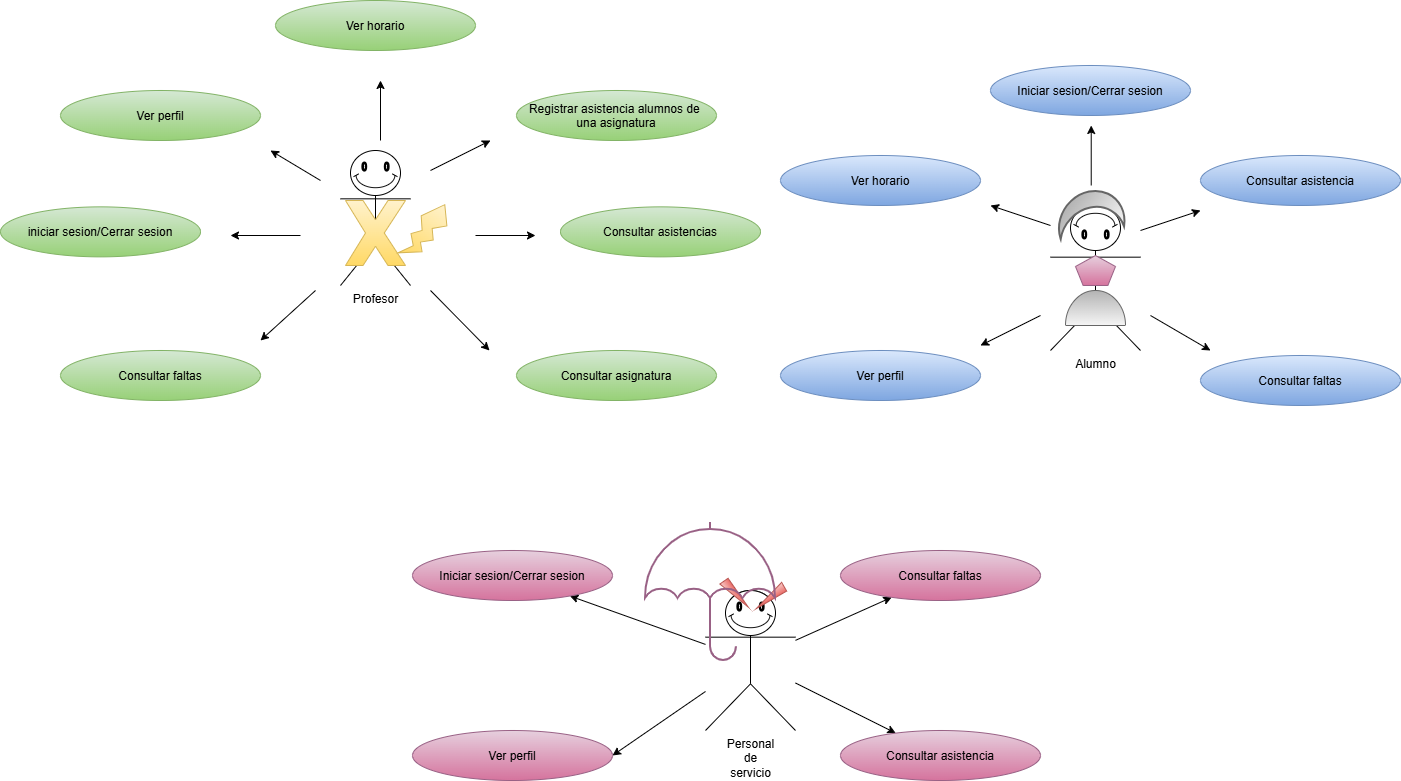

The diagram above was exported from draw.io. Its source (the exported page's mxGraphModel, read from the mxfile embedded in the PNG):
<mxGraphModel dx="1869" dy="527" grid="1" gridSize="10" guides="1" tooltips="1" connect="1" arrows="1" fold="1" page="1" pageScale="1" pageWidth="827" pageHeight="1169" math="0" shadow="0">
  <root>
    <mxCell id="0" />
    <mxCell id="1" parent="0" />
    <mxCell id="sX7sUPqLCgAbG1oxBEQf-36" parent="1" style="shape=umlActor;verticalLabelPosition=bottom;verticalAlign=top;html=1;outlineConnect=0;" value="Profesor" vertex="1">
      <mxGeometry height="130" width="70" x="20" y="675" as="geometry" />
    </mxCell>
    <mxCell id="sX7sUPqLCgAbG1oxBEQf-38" edge="1" parent="1" style="endArrow=classic;html=1;rounded=0;" value="">
      <mxGeometry height="50" relative="1" width="50" as="geometry">
        <mxPoint x="110" y="690" as="sourcePoint" />
        <mxPoint x="170" y="660" as="targetPoint" />
      </mxGeometry>
    </mxCell>
    <mxCell id="sX7sUPqLCgAbG1oxBEQf-39" edge="1" parent="1" style="endArrow=classic;html=1;rounded=0;" value="">
      <mxGeometry height="50" relative="1" width="50" as="geometry">
        <mxPoint x="60" y="660" as="sourcePoint" />
        <mxPoint x="60" y="600" as="targetPoint" />
      </mxGeometry>
    </mxCell>
    <mxCell id="sX7sUPqLCgAbG1oxBEQf-40" edge="1" parent="1" style="endArrow=classic;html=1;rounded=0;" value="">
      <mxGeometry height="50" relative="1" width="50" as="geometry">
        <mxPoint x="110" y="810" as="sourcePoint" />
        <mxPoint x="169" y="870" as="targetPoint" />
      </mxGeometry>
    </mxCell>
    <mxCell id="sX7sUPqLCgAbG1oxBEQf-41" edge="1" parent="1" style="endArrow=classic;html=1;rounded=0;" value="">
      <mxGeometry height="50" relative="1" width="50" as="geometry">
        <mxPoint x="-5" y="810" as="sourcePoint" />
        <mxPoint x="-60" y="860" as="targetPoint" />
      </mxGeometry>
    </mxCell>
    <mxCell id="sX7sUPqLCgAbG1oxBEQf-43" edge="1" parent="1" style="endArrow=classic;html=1;rounded=0;" value="">
      <mxGeometry height="50" relative="1" width="50" as="geometry">
        <mxPoint x="-20" y="755" as="sourcePoint" />
        <mxPoint x="-90" y="755" as="targetPoint" />
      </mxGeometry>
    </mxCell>
    <mxCell id="sX7sUPqLCgAbG1oxBEQf-30" parent="1" style="ellipse;fillColor=#d5e8d4;gradientColor=#97d077;strokeColor=#82b366;" value="Registrar asistencia alumnos de &#10;una asignatura" vertex="1">
      <mxGeometry height="50" width="200" x="196" y="610" as="geometry" />
    </mxCell>
    <mxCell id="sX7sUPqLCgAbG1oxBEQf-59" parent="1" style="shape=umlActor;verticalLabelPosition=bottom;verticalAlign=top;html=1;outlineConnect=0;" value="&lt;font&gt;&lt;font style=&quot;&quot;&gt;A&lt;/font&gt;&lt;span style=&quot;background-color: transparent; color: light-dark(rgb(0, 0, 0), rgb(255, 255, 255));&quot;&gt;lumno&lt;/span&gt;&lt;/font&gt;" vertex="1">
      <mxGeometry height="140" width="90" x="730" y="730" as="geometry" />
    </mxCell>
    <mxCell id="sX7sUPqLCgAbG1oxBEQf-61" edge="1" parent="1" style="endArrow=classic;html=1;rounded=0;" value="">
      <mxGeometry height="50" relative="1" width="50" as="geometry">
        <mxPoint x="820" y="750" as="sourcePoint" />
        <mxPoint x="880" y="730" as="targetPoint" />
      </mxGeometry>
    </mxCell>
    <mxCell id="sX7sUPqLCgAbG1oxBEQf-62" edge="1" parent="1" style="endArrow=classic;html=1;rounded=0;" value="">
      <mxGeometry height="50" relative="1" width="50" as="geometry">
        <mxPoint x="730" y="745" as="sourcePoint" />
        <mxPoint x="670" y="725" as="targetPoint" />
      </mxGeometry>
    </mxCell>
    <mxCell id="sX7sUPqLCgAbG1oxBEQf-63" edge="1" parent="1" style="endArrow=classic;html=1;rounded=0;" value="">
      <mxGeometry height="50" relative="1" width="50" as="geometry">
        <mxPoint x="830" y="835" as="sourcePoint" />
        <mxPoint x="890" y="870" as="targetPoint" />
      </mxGeometry>
    </mxCell>
    <mxCell id="sX7sUPqLCgAbG1oxBEQf-64" edge="1" parent="1" style="endArrow=classic;html=1;rounded=0;" value="">
      <mxGeometry height="50" relative="1" width="50" as="geometry">
        <mxPoint x="720" y="835" as="sourcePoint" />
        <mxPoint x="660" y="865" as="targetPoint" />
      </mxGeometry>
    </mxCell>
    <mxCell id="sX7sUPqLCgAbG1oxBEQf-65" edge="1" parent="1" style="endArrow=classic;html=1;rounded=0;" value="">
      <mxGeometry height="50" relative="1" width="50" as="geometry">
        <mxPoint x="770.72" y="705" as="sourcePoint" />
        <mxPoint x="770.72" y="645" as="targetPoint" />
      </mxGeometry>
    </mxCell>
    <mxCell id="KWDifNAyF_Z9CBklTSXY-2" edge="1" parent="1" source="sX7sUPqLCgAbG1oxBEQf-67" style="rounded=0;orthogonalLoop=1;jettySize=auto;html=1;" target="sX7sUPqLCgAbG1oxBEQf-95">
      <mxGeometry relative="1" as="geometry" />
    </mxCell>
    <mxCell id="KWDifNAyF_Z9CBklTSXY-3" edge="1" parent="1" source="sX7sUPqLCgAbG1oxBEQf-67" style="rounded=0;orthogonalLoop=1;jettySize=auto;html=1;" target="bd_wPGDW4ISkPX2yFfqq-8">
      <mxGeometry relative="1" as="geometry" />
    </mxCell>
    <mxCell id="KWDifNAyF_Z9CBklTSXY-4" edge="1" parent="1" source="sX7sUPqLCgAbG1oxBEQf-67" style="rounded=0;orthogonalLoop=1;jettySize=auto;html=1;entryX=1;entryY=0.5;entryDx=0;entryDy=0;" target="sX7sUPqLCgAbG1oxBEQf-97">
      <mxGeometry relative="1" as="geometry" />
    </mxCell>
    <mxCell id="KWDifNAyF_Z9CBklTSXY-5" edge="1" parent="1" source="sX7sUPqLCgAbG1oxBEQf-67" style="rounded=0;orthogonalLoop=1;jettySize=auto;html=1;" target="sX7sUPqLCgAbG1oxBEQf-93">
      <mxGeometry relative="1" as="geometry" />
    </mxCell>
    <mxCell id="sX7sUPqLCgAbG1oxBEQf-67" parent="1" style="shape=umlActor;verticalLabelPosition=bottom;verticalAlign=top;html=1;outlineConnect=0;" value="&lt;span style=&quot;text-wrap-mode: wrap;&quot;&gt;Personal de servicio&lt;/span&gt;" vertex="1">
      <mxGeometry height="140" width="90" x="385" y="1110" as="geometry" />
    </mxCell>
    <mxCell id="sX7sUPqLCgAbG1oxBEQf-75" parent="1" style="ellipse;fillColor=#dae8fc;gradientColor=#7ea6e0;strokeColor=#6c8ebf;" value="Consultar asistencia" vertex="1">
      <mxGeometry height="50" width="200" x="880" y="675" as="geometry" />
    </mxCell>
    <mxCell id="sX7sUPqLCgAbG1oxBEQf-77" parent="1" style="ellipse;fillColor=#dae8fc;gradientColor=#7ea6e0;strokeColor=#6c8ebf;" value="Iniciar sesion/Cerrar sesion" vertex="1">
      <mxGeometry height="50" width="200" x="670" y="585" as="geometry" />
    </mxCell>
    <mxCell id="sX7sUPqLCgAbG1oxBEQf-84" parent="1" style="ellipse;fillColor=#d5e8d4;gradientColor=#97d077;strokeColor=#82b366;" value="iniciar sesion/Cerrar sesion" vertex="1">
      <mxGeometry height="50" width="200" x="-320" y="726.36" as="geometry" />
    </mxCell>
    <mxCell id="sX7sUPqLCgAbG1oxBEQf-86" parent="1" style="ellipse;fillColor=#d5e8d4;gradientColor=#97d077;strokeColor=#82b366;" value="Consultar asignatura" vertex="1">
      <mxGeometry height="50" width="200" x="196" y="870" as="geometry" />
    </mxCell>
    <mxCell id="sX7sUPqLCgAbG1oxBEQf-87" parent="1" style="ellipse;fillColor=#d5e8d4;gradientColor=#97d077;strokeColor=#82b366;" value="Ver perfil" vertex="1">
      <mxGeometry height="50" width="200" x="-260" y="610" as="geometry" />
    </mxCell>
    <mxCell id="sX7sUPqLCgAbG1oxBEQf-91" parent="1" style="ellipse;fillColor=#dae8fc;gradientColor=#7ea6e0;strokeColor=#6c8ebf;" value="Ver perfil" vertex="1">
      <mxGeometry height="50" width="200" x="460" y="870" as="geometry" />
    </mxCell>
    <mxCell id="sX7sUPqLCgAbG1oxBEQf-92" parent="1" style="ellipse;fillColor=#dae8fc;gradientColor=#7ea6e0;strokeColor=#6c8ebf;" value="Ver horario" vertex="1">
      <mxGeometry height="50" width="200" x="460" y="675" as="geometry" />
    </mxCell>
    <mxCell id="sX7sUPqLCgAbG1oxBEQf-93" parent="1" style="ellipse;fillColor=#e6d0de;gradientColor=#d5739d;strokeColor=#996185;" value="Iniciar sesion/Cerrar sesion" vertex="1">
      <mxGeometry height="50" width="200" x="92" y="1070" as="geometry" />
    </mxCell>
    <mxCell id="sX7sUPqLCgAbG1oxBEQf-95" parent="1" style="ellipse;fillColor=#e6d0de;gradientColor=#d5739d;strokeColor=#996185;" value="Consultar asistencia" vertex="1">
      <mxGeometry height="50" width="200" x="520" y="1250" as="geometry" />
    </mxCell>
    <mxCell id="sX7sUPqLCgAbG1oxBEQf-97" parent="1" style="ellipse;fillColor=#e6d0de;gradientColor=#d5739d;strokeColor=#996185;" value="Ver perfil" vertex="1">
      <mxGeometry height="50" width="200" x="92" y="1250" as="geometry" />
    </mxCell>
    <mxCell id="sX7sUPqLCgAbG1oxBEQf-98" parent="1" style="ellipse;fillColor=#d5e8d4;gradientColor=#97d077;strokeColor=#82b366;" value="Ver horario" vertex="1">
      <mxGeometry height="50" width="200" x="-45" y="520" as="geometry" />
    </mxCell>
    <mxCell id="sX7sUPqLCgAbG1oxBEQf-115" parent="1" style="verticalLabelPosition=bottom;verticalAlign=top;html=1;shape=mxgraph.basic.smiley" value="" vertex="1">
      <mxGeometry height="45" width="50" x="30" y="670" as="geometry" />
    </mxCell>
    <mxCell id="sX7sUPqLCgAbG1oxBEQf-116" parent="1" style="verticalLabelPosition=bottom;verticalAlign=top;html=1;shape=mxgraph.basic.smiley;rotation=-180;" value="" vertex="1">
      <mxGeometry height="45" width="50" x="750" y="725" as="geometry" />
    </mxCell>
    <mxCell id="sX7sUPqLCgAbG1oxBEQf-117" parent="1" style="verticalLabelPosition=bottom;verticalAlign=top;html=1;shape=mxgraph.basic.smiley" value="" vertex="1">
      <mxGeometry height="45" width="50" x="405" y="1110" as="geometry" />
    </mxCell>
    <mxCell id="sX7sUPqLCgAbG1oxBEQf-118" parent="1" style="verticalLabelPosition=bottom;verticalAlign=top;html=1;shape=mxgraph.basic.diag_stripe;dx=10;rotation=-30;fillColor=#f8cecc;gradientColor=#ea6b66;strokeColor=#b85450;" value="" vertex="1">
      <mxGeometry height="10" width="35" x="431" y="1110" as="geometry" />
    </mxCell>
    <mxCell id="sX7sUPqLCgAbG1oxBEQf-119" parent="1" style="verticalLabelPosition=bottom;verticalAlign=top;html=1;shape=mxgraph.basic.diag_stripe;dx=10;rotation=-125;fillColor=#f8cecc;gradientColor=#ea6b66;strokeColor=#b85450;" value="" vertex="1">
      <mxGeometry height="10" width="35" x="395.9977971855713" y="1109.9989624207396" as="geometry" />
    </mxCell>
    <mxCell id="sX7sUPqLCgAbG1oxBEQf-122" parent="1" style="verticalLabelPosition=bottom;verticalAlign=top;html=1;shape=mxgraph.basic.half_circle;rotation=-180;fillColor=#f5f5f5;gradientColor=#b3b3b3;strokeColor=#666666;" value="" vertex="1">
      <mxGeometry height="35" width="60" x="745" y="810" as="geometry" />
    </mxCell>
    <mxCell id="sX7sUPqLCgAbG1oxBEQf-123" parent="1" style="whiteSpace=wrap;html=1;shape=mxgraph.basic.pentagon;fillColor=#e6d0de;gradientColor=#d5739d;strokeColor=#996185;" value="" vertex="1">
      <mxGeometry height="30" width="40" x="755" y="775" as="geometry" />
    </mxCell>
    <mxCell id="sX7sUPqLCgAbG1oxBEQf-127" parent="1" style="verticalLabelPosition=bottom;verticalAlign=top;html=1;shape=mxgraph.basic.x;fillColor=#fff2cc;gradientColor=#ffd966;strokeColor=#d6b656;" value="" vertex="1">
      <mxGeometry height="65" width="60" x="25" y="720" as="geometry" />
    </mxCell>
    <mxCell id="sX7sUPqLCgAbG1oxBEQf-131" parent="1" style="verticalLabelPosition=bottom;verticalAlign=top;html=1;shape=mxgraph.basic.flash;rotation=30;fillColor=#fff2cc;gradientColor=#ffd966;strokeColor=#d6b656;" value="" vertex="1">
      <mxGeometry height="65" width="28.75" x="92" y="718.86" as="geometry" />
    </mxCell>
    <mxCell id="sX7sUPqLCgAbG1oxBEQf-134" parent="1" style="html=1;verticalLabelPosition=bottom;align=center;labelBackgroundColor=#ffffff;verticalAlign=top;strokeWidth=2;strokeColor=#996185;shadow=0;dashed=0;shape=mxgraph.ios7.icons.umbrella;fillColor=none;gradientColor=#d5739d;" value="" vertex="1">
      <mxGeometry height="138" width="130" x="325" y="1042" as="geometry" />
    </mxCell>
    <mxCell id="sX7sUPqLCgAbG1oxBEQf-135" parent="1" style="html=1;verticalLabelPosition=bottom;align=center;labelBackgroundColor=#ffffff;verticalAlign=top;strokeWidth=2;strokeColor=#666666;shadow=0;dashed=0;shape=mxgraph.ios7.icons.moon;rotation=127;fillColor=#f5f5f5;gradientColor=#b3b3b3;" value="" vertex="1">
      <mxGeometry height="60" width="67.32" x="737.68" y="710" as="geometry" />
    </mxCell>
    <mxCell id="bd_wPGDW4ISkPX2yFfqq-2" edge="1" parent="1" style="endArrow=classic;html=1;rounded=0;" value="">
      <mxGeometry height="50" relative="1" width="50" as="geometry">
        <mxPoint x="155" y="755" as="sourcePoint" />
        <mxPoint x="215" y="755" as="targetPoint" />
      </mxGeometry>
    </mxCell>
    <mxCell id="bd_wPGDW4ISkPX2yFfqq-4" edge="1" parent="1" style="endArrow=classic;html=1;rounded=0;" value="">
      <mxGeometry height="50" relative="1" width="50" as="geometry">
        <mxPoint y="700" as="sourcePoint" />
        <mxPoint x="-50" y="670" as="targetPoint" />
      </mxGeometry>
    </mxCell>
    <mxCell id="bd_wPGDW4ISkPX2yFfqq-8" parent="1" style="ellipse;fillColor=#e6d0de;gradientColor=#d5739d;strokeColor=#996185;" value="Consultar faltas" vertex="1">
      <mxGeometry height="50" width="200" x="520" y="1070" as="geometry" />
    </mxCell>
    <mxCell id="bd_wPGDW4ISkPX2yFfqq-9" parent="1" style="ellipse;fillColor=#dae8fc;gradientColor=#7ea6e0;strokeColor=#6c8ebf;" value="Consultar faltas" vertex="1">
      <mxGeometry height="50" width="200" x="880" y="875" as="geometry" />
    </mxCell>
    <mxCell id="bd_wPGDW4ISkPX2yFfqq-10" parent="1" style="ellipse;fillColor=#d5e8d4;gradientColor=#97d077;strokeColor=#82b366;" value="Consultar asistencias" vertex="1">
      <mxGeometry height="50" width="200" x="240" y="726.36" as="geometry" />
    </mxCell>
    <mxCell id="bd_wPGDW4ISkPX2yFfqq-11" parent="1" style="ellipse;fillColor=#d5e8d4;gradientColor=#97d077;strokeColor=#82b366;" value="Consultar faltas" vertex="1">
      <mxGeometry height="50" width="200" x="-260" y="870" as="geometry" />
    </mxCell>
  </root>
</mxGraphModel>